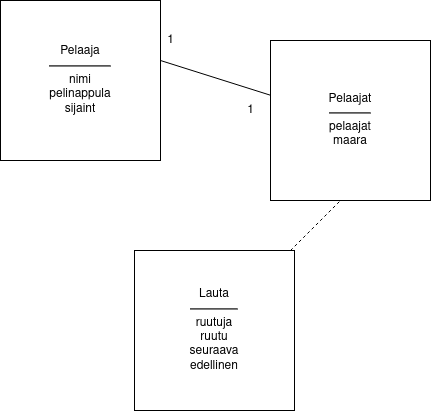

The diagram above was exported from draw.io. Its source (the exported page's mxGraphModel, read from the mxfile embedded in the PNG):
<mxGraphModel dx="1422" dy="696" grid="1" gridSize="10" guides="1" tooltips="1" connect="1" arrows="1" fold="1" page="1" pageScale="1" pageWidth="827" pageHeight="1169" math="0" shadow="0">
  <root>
    <mxCell id="0" />
    <mxCell id="1" parent="0" />
    <mxCell id="_444D0kY7cYY8YXICH2b-1" value="&lt;div&gt;Pelaaja&lt;/div&gt;&lt;div&gt;&lt;hr&gt;nimi&lt;/div&gt;&lt;div&gt;pelinappula&lt;/div&gt;&lt;div&gt;sijaint&lt;/div&gt;" style="rounded=0;whiteSpace=wrap;html=1;" vertex="1" parent="1">
      <mxGeometry x="120" y="70" width="160" height="160" as="geometry" />
    </mxCell>
    <mxCell id="_444D0kY7cYY8YXICH2b-2" value="&lt;div&gt;Pelaajat&lt;/div&gt;&lt;div&gt;&lt;hr&gt;pelaajat&lt;br&gt;&lt;/div&gt;&lt;div&gt;maara&lt;br&gt;&lt;/div&gt;" style="rounded=0;whiteSpace=wrap;html=1;" vertex="1" parent="1">
      <mxGeometry x="390" y="110" width="160" height="160" as="geometry" />
    </mxCell>
    <mxCell id="_444D0kY7cYY8YXICH2b-3" value="&lt;div&gt;Lauta&lt;/div&gt;&lt;div&gt;&lt;hr&gt;ruutuja&lt;br&gt;&lt;/div&gt;&lt;div&gt;ruutu&lt;br&gt;&lt;/div&gt;&lt;div&gt;seuraava&lt;/div&gt;&lt;div&gt;edellinen&lt;br&gt;&lt;/div&gt;" style="rounded=0;whiteSpace=wrap;html=1;" vertex="1" parent="1">
      <mxGeometry x="254" y="320" width="160" height="160" as="geometry" />
    </mxCell>
    <mxCell id="_444D0kY7cYY8YXICH2b-9" value="" style="endArrow=none;html=1;rounded=0;fontFamily=Helvetica;fillColor=#33001A;" edge="1" parent="1" source="_444D0kY7cYY8YXICH2b-2">
      <mxGeometry width="50" height="50" relative="1" as="geometry">
        <mxPoint x="310" y="180" as="sourcePoint" />
        <mxPoint x="280" y="130" as="targetPoint" />
      </mxGeometry>
    </mxCell>
    <mxCell id="_444D0kY7cYY8YXICH2b-10" value="" style="endArrow=none;dashed=1;html=1;rounded=0;fontFamily=Helvetica;fillColor=#33001A;" edge="1" parent="1">
      <mxGeometry width="50" height="50" relative="1" as="geometry">
        <mxPoint x="410" y="320" as="sourcePoint" />
        <mxPoint x="460" y="270" as="targetPoint" />
      </mxGeometry>
    </mxCell>
    <mxCell id="_444D0kY7cYY8YXICH2b-11" value="1" style="text;html=1;align=center;verticalAlign=middle;resizable=0;points=[];autosize=1;strokeColor=none;fillColor=none;fontFamily=Helvetica;" vertex="1" parent="1">
      <mxGeometry x="280" y="100" width="20" height="20" as="geometry" />
    </mxCell>
    <mxCell id="_444D0kY7cYY8YXICH2b-12" value="1" style="text;html=1;align=center;verticalAlign=middle;resizable=0;points=[];autosize=1;strokeColor=none;fillColor=none;fontFamily=Helvetica;" vertex="1" parent="1">
      <mxGeometry x="360" y="170" width="20" height="20" as="geometry" />
    </mxCell>
  </root>
</mxGraphModel>